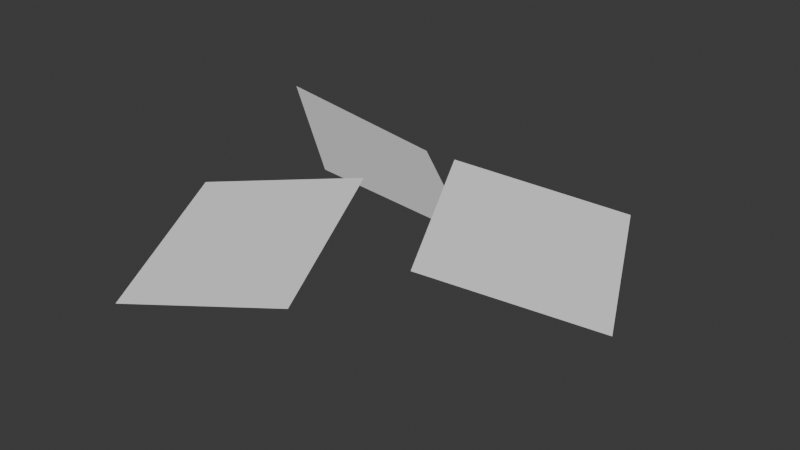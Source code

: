 # Source: Data_XYPosNor.blend  (saved by Blender 4.3.34; exported with 4.5.12 LTS)
import bpy
from mathutils import Matrix  # noqa: F401  (used for matrix-valued properties, if any)

bpy.ops.wm.read_factory_settings(use_empty=True)
scene = bpy.context.scene
scene.name = 'Scene'

# ---- collections
col_collection = bpy.data.collections.new('Collection'); scene.collection.children.link(col_collection)

# ---- world
world_world = bpy.data.worlds.new('World'); scene.world = world_world
world_world.use_nodes = True; world_world.node_tree.nodes.clear()
_N = world_world.node_tree.nodes; _L = world_world.node_tree.links
n0 = _N.new('ShaderNodeOutputWorld'); n0.name = 'World Output'; n0.location = (300, 300)
n1 = _N.new('ShaderNodeBackground'); n1.name = 'Background'; n1.location = (10, 300)
n1.inputs[0].default_value = (0.05088, 0.05088, 0.05088, 1.0)
_L.new(n1.outputs[0], n0.inputs[0])
n0.is_active_output = True
world_world.color = (0.05088, 0.05088, 0.05088)
world_world.sun_shadow_jitter_overblur = 0.0

# ---- meshes
me_plane = bpy.data.meshes.new('Plane')
me_plane.from_pydata([(-1.0, -1.0, 0.0), (1.0, -1.0, 0.0), (-1.0, 1.0, 0.0), (1.0, 1.0, 0.0)], [], [(0, 1, 3, 2)])
_uv = me_plane.uv_layers.new(name='UVMap')
_uv.uv.foreach_set('vector', [0.0, 0.0, 1.0, 0.0, 1.0, 1.0, 0.0, 1.0])
me_plane.update()
me_plane_001 = bpy.data.meshes.new('Plane.001')
me_plane_001.from_pydata([(-1.0, -1.0, 0.0), (1.0, -1.0, 0.0), (-1.0, 1.0, 0.0), (1.0, 1.0, 0.0)], [], [(0, 1, 3, 2)])
_uv = me_plane_001.uv_layers.new(name='UVMap')
_uv.uv.foreach_set('vector', [0.0, 0.0, 1.0, 0.0, 1.0, 1.0, 0.0, 1.0])
me_plane_001.update()
me_plane_002 = bpy.data.meshes.new('Plane.002')
me_plane_002.from_pydata([(-1.0, -1.0, 0.0), (1.0, -1.0, 0.0), (-1.0, 1.0, 0.0), (1.0, 1.0, 0.0)], [], [(0, 1, 3, 2)])
_uv = me_plane_002.uv_layers.new(name='UVMap')
_uv.uv.foreach_set('vector', [0.0, 0.0, 1.0, 0.0, 1.0, 1.0, 0.0, 1.0])
me_plane_002.update()

# ---- objects
ob_plane = bpy.data.objects.new('Plane', me_plane)
ob_plane_001 = bpy.data.objects.new('Plane.001', me_plane_001)
ob_plane_002 = bpy.data.objects.new('Plane.002', me_plane_002)

# ---- transforms, parenting, visibility, modifiers, constraints
ob_plane.location = (-0.4663, 0.37, 0.0)
ob_plane.rotation_euler = (-0.5741, 0.1207, -0.6434)
ob_plane.scale = (0.4749, 0.4749, 0.4749)
ob_plane_001.location = (-0.3542, -0.7892, 0.0)
ob_plane_001.rotation_euler = (0.2526, -0.2016, 0.2981)
ob_plane_001.scale = (0.4749, 0.4749, 0.4749)
ob_plane_002.location = (0.7214, 0.0778, 0.0)
ob_plane_002.rotation_euler = (-0.2422, 0.1618, -1.13)
ob_plane_002.scale = (0.4749, 0.4749, 0.4749)

# ---- collection membership
col_collection.objects.link(ob_plane)
col_collection.objects.link(ob_plane_001)
col_collection.objects.link(ob_plane_002)

# ---- scene / render settings (as saved in the file)
scene.frame_start = 1; scene.frame_end = 250; scene.frame_set(1)
scene.render.engine = 'BLENDER_EEVEE_NEXT'
bpy.context.view_layer.update()

# ---- added for rendering (the .blend has no active camera and no usable light): camera, sun
cam_auto = bpy.data.cameras.new('AutoCamera')
cam_auto.lens = 50.0
cam_auto.sensor_width = 36.0
cam_auto.clip_end = 1000.0
ob_auto_camera = bpy.data.objects.new('AutoCamera', cam_auto)
scene.collection.objects.link(ob_auto_camera)
ob_auto_camera.location = (3.28942, -3.96767, 2.52247)
ob_auto_camera.rotation_euler = (1.09748, -7.21219e-08, 0.694738)
scene.camera = ob_auto_camera
light_auto_sun = bpy.data.lights.new('AutoSun', 'SUN')
light_auto_sun.energy = 3.0
light_auto_sun.angle = 0.0523599
ob_auto_sun = bpy.data.objects.new('AutoSun', light_auto_sun)
scene.collection.objects.link(ob_auto_sun)
ob_auto_sun.rotation_euler = (0.872665, 0.174533, 0.523599)
bpy.context.view_layer.update()
